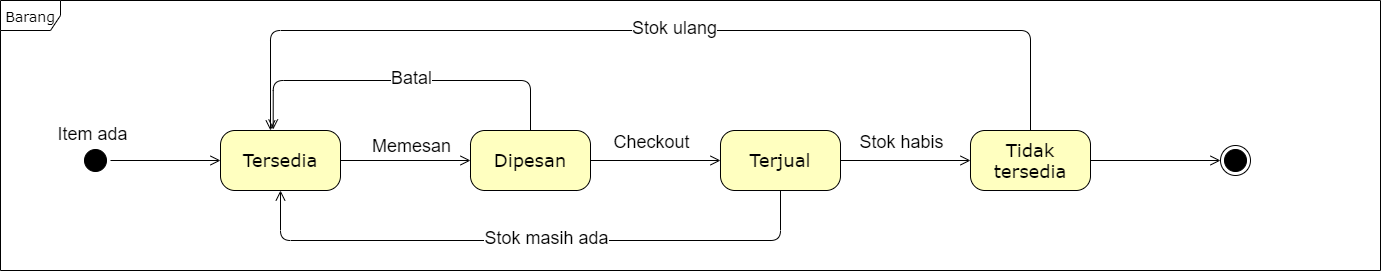

The diagram above was exported from draw.io. Its source (the exported page's mxGraphModel, read from the mxfile embedded in the PNG):
<mxGraphModel dx="1553" dy="1900" grid="1" gridSize="10" guides="1" tooltips="1" connect="1" arrows="1" fold="1" page="1" pageScale="1" pageWidth="1100" pageHeight="850" background="#ffffff" math="0" shadow="0">
  <root>
    <mxCell id="0" />
    <mxCell id="1" parent="0" />
    <mxCell id="2a3bc250acf0617d-8" value="&lt;font style=&quot;font-size: 14px&quot;&gt;Barang&lt;/font&gt;" style="shape=umlFrame;whiteSpace=wrap;html=1;rounded=1;shadow=0;comic=0;labelBackgroundColor=none;strokeWidth=1;fontFamily=Verdana;fontSize=18;align=center;" parent="1" vertex="1">
      <mxGeometry x="50" y="-10" width="1380" height="270" as="geometry" />
    </mxCell>
    <mxCell id="382b91b5511bd0f7-1" value="" style="ellipse;html=1;shape=startState;fillColor=#000000;rounded=1;shadow=0;comic=0;labelBackgroundColor=none;fontFamily=Verdana;fontSize=18;fontColor=#000000;align=center;direction=south;" parent="1" vertex="1">
      <mxGeometry x="130" y="135" width="30" height="30" as="geometry" />
    </mxCell>
    <mxCell id="382b91b5511bd0f7-6" value="Tersedia" style="rounded=1;whiteSpace=wrap;html=1;arcSize=24;fillColor=#ffffc0;shadow=0;comic=0;labelBackgroundColor=none;fontFamily=Verdana;fontSize=18;fontColor=#000000;align=center;" parent="1" vertex="1">
      <mxGeometry x="270" y="120" width="120" height="60" as="geometry" />
    </mxCell>
    <mxCell id="2a3bc250acf0617d-9" style="edgeStyle=orthogonalEdgeStyle;html=1;labelBackgroundColor=none;endArrow=open;endSize=8;fontFamily=Verdana;fontSize=18;align=left;" parent="1" source="382b91b5511bd0f7-1" target="382b91b5511bd0f7-6" edge="1">
      <mxGeometry relative="1" as="geometry" />
    </mxCell>
    <mxCell id="0JIdt75trJN8UnUiHiiI-3" value="Dipesan" style="rounded=1;whiteSpace=wrap;html=1;arcSize=24;fillColor=#ffffc0;shadow=0;comic=0;labelBackgroundColor=none;fontFamily=Verdana;fontSize=18;fontColor=#000000;align=center;" vertex="1" parent="1">
      <mxGeometry x="520" y="120" width="120" height="60" as="geometry" />
    </mxCell>
    <mxCell id="0JIdt75trJN8UnUiHiiI-4" value="Terjual" style="rounded=1;whiteSpace=wrap;html=1;arcSize=24;fillColor=#ffffc0;shadow=0;comic=0;labelBackgroundColor=none;fontFamily=Verdana;fontSize=18;fontColor=#000000;align=center;" vertex="1" parent="1">
      <mxGeometry x="770" y="120" width="120" height="60" as="geometry" />
    </mxCell>
    <mxCell id="0JIdt75trJN8UnUiHiiI-6" style="edgeStyle=orthogonalEdgeStyle;html=1;labelBackgroundColor=none;endArrow=open;endSize=8;fontFamily=Verdana;fontSize=18;align=left;exitX=1;exitY=0.5;exitDx=0;exitDy=0;" edge="1" parent="1" source="382b91b5511bd0f7-6">
      <mxGeometry relative="1" as="geometry">
        <mxPoint x="429" y="150" as="sourcePoint" />
        <mxPoint x="520" y="150" as="targetPoint" />
        <Array as="points">
          <mxPoint x="520" y="150" />
        </Array>
      </mxGeometry>
    </mxCell>
    <mxCell id="0JIdt75trJN8UnUiHiiI-10" value="Memesan" style="edgeLabel;html=1;align=center;verticalAlign=middle;resizable=0;points=[];fontSize=18;" vertex="1" connectable="0" parent="0JIdt75trJN8UnUiHiiI-6">
      <mxGeometry x="-0.1608" relative="1" as="geometry">
        <mxPoint x="15" y="-15" as="offset" />
      </mxGeometry>
    </mxCell>
    <mxCell id="0JIdt75trJN8UnUiHiiI-7" style="edgeStyle=orthogonalEdgeStyle;html=1;labelBackgroundColor=none;endArrow=open;endSize=8;fontFamily=Verdana;fontSize=18;align=left;entryX=0.439;entryY=-0.017;entryDx=0;entryDy=0;entryPerimeter=0;exitX=0.5;exitY=0;exitDx=0;exitDy=0;" edge="1" parent="1" source="0JIdt75trJN8UnUiHiiI-3" target="382b91b5511bd0f7-6">
      <mxGeometry relative="1" as="geometry">
        <mxPoint x="640" y="119" as="sourcePoint" />
        <mxPoint x="580" y="160" as="targetPoint" />
        <Array as="points">
          <mxPoint x="580" y="70" />
          <mxPoint x="323" y="70" />
        </Array>
      </mxGeometry>
    </mxCell>
    <mxCell id="0JIdt75trJN8UnUiHiiI-9" value="Batal" style="edgeLabel;html=1;align=center;verticalAlign=middle;resizable=0;points=[];fontSize=18;" vertex="1" connectable="0" parent="0JIdt75trJN8UnUiHiiI-7">
      <mxGeometry x="-0.046" y="-3" relative="1" as="geometry">
        <mxPoint as="offset" />
      </mxGeometry>
    </mxCell>
    <mxCell id="0JIdt75trJN8UnUiHiiI-8" style="edgeStyle=orthogonalEdgeStyle;html=1;labelBackgroundColor=none;endArrow=open;endSize=8;fontFamily=Verdana;fontSize=18;align=left;exitX=1;exitY=0.5;exitDx=0;exitDy=0;entryX=0;entryY=0.5;entryDx=0;entryDy=0;" edge="1" parent="1" source="0JIdt75trJN8UnUiHiiI-3" target="0JIdt75trJN8UnUiHiiI-4">
      <mxGeometry relative="1" as="geometry">
        <mxPoint x="440" y="160" as="sourcePoint" />
        <mxPoint x="830" y="150" as="targetPoint" />
      </mxGeometry>
    </mxCell>
    <mxCell id="0JIdt75trJN8UnUiHiiI-11" value="Item ada" style="edgeLabel;html=1;align=center;verticalAlign=middle;resizable=0;points=[];fontSize=18;" vertex="1" connectable="0" parent="1">
      <mxGeometry x="520" y="70" as="geometry">
        <mxPoint x="-379" y="53" as="offset" />
      </mxGeometry>
    </mxCell>
    <mxCell id="0JIdt75trJN8UnUiHiiI-12" value="Checkout" style="edgeLabel;html=1;align=center;verticalAlign=middle;resizable=0;points=[];fontSize=18;" vertex="1" connectable="0" parent="1">
      <mxGeometry x="460" y="70" as="geometry">
        <mxPoint x="240" y="61" as="offset" />
      </mxGeometry>
    </mxCell>
    <mxCell id="0JIdt75trJN8UnUiHiiI-14" style="edgeStyle=orthogonalEdgeStyle;html=1;labelBackgroundColor=none;endArrow=open;endSize=8;fontFamily=Verdana;fontSize=18;align=left;exitX=1;exitY=0.5;exitDx=0;exitDy=0;entryX=0;entryY=0.5;entryDx=0;entryDy=0;" edge="1" parent="1" source="0JIdt75trJN8UnUiHiiI-4" target="0JIdt75trJN8UnUiHiiI-35">
      <mxGeometry relative="1" as="geometry">
        <mxPoint x="700" y="160" as="sourcePoint" />
        <mxPoint x="1030" y="150" as="targetPoint" />
      </mxGeometry>
    </mxCell>
    <mxCell id="0JIdt75trJN8UnUiHiiI-32" value="Stok habis" style="edgeLabel;html=1;align=center;verticalAlign=middle;resizable=0;points=[];fontSize=18;" vertex="1" connectable="0" parent="1">
      <mxGeometry x="710" y="70" as="geometry">
        <mxPoint x="240" y="61" as="offset" />
      </mxGeometry>
    </mxCell>
    <mxCell id="0JIdt75trJN8UnUiHiiI-34" value="" style="ellipse;html=1;shape=endState;fillColor=#000000;fontSize=18;" vertex="1" parent="1">
      <mxGeometry x="1270" y="135" width="30" height="30" as="geometry" />
    </mxCell>
    <mxCell id="0JIdt75trJN8UnUiHiiI-36" style="edgeStyle=orthogonalEdgeStyle;rounded=0;orthogonalLoop=1;jettySize=auto;html=1;entryX=0;entryY=0.5;entryDx=0;entryDy=0;fontSize=18;strokeColor=#000000;endArrow=open;endFill=0;endSize=8;" edge="1" parent="1" source="0JIdt75trJN8UnUiHiiI-35" target="0JIdt75trJN8UnUiHiiI-34">
      <mxGeometry relative="1" as="geometry" />
    </mxCell>
    <mxCell id="0JIdt75trJN8UnUiHiiI-35" value="Tidak&lt;br&gt;tersedia" style="rounded=1;whiteSpace=wrap;html=1;arcSize=24;fillColor=#ffffc0;shadow=0;comic=0;labelBackgroundColor=none;fontFamily=Verdana;fontSize=18;fontColor=#000000;align=center;" vertex="1" parent="1">
      <mxGeometry x="1020" y="120" width="120" height="60" as="geometry" />
    </mxCell>
    <mxCell id="0JIdt75trJN8UnUiHiiI-37" style="edgeStyle=orthogonalEdgeStyle;html=1;labelBackgroundColor=none;endArrow=open;endSize=8;fontFamily=Verdana;fontSize=18;align=left;exitX=0.5;exitY=0;exitDx=0;exitDy=0;" edge="1" parent="1" source="0JIdt75trJN8UnUiHiiI-35">
      <mxGeometry relative="1" as="geometry">
        <mxPoint x="590" y="130" as="sourcePoint" />
        <mxPoint x="320" y="120" as="targetPoint" />
        <Array as="points">
          <mxPoint x="1080" y="20" />
          <mxPoint x="320" y="20" />
        </Array>
      </mxGeometry>
    </mxCell>
    <mxCell id="0JIdt75trJN8UnUiHiiI-38" value="Stok ulang" style="edgeLabel;html=1;align=center;verticalAlign=middle;resizable=0;points=[];fontSize=18;" vertex="1" connectable="0" parent="0JIdt75trJN8UnUiHiiI-37">
      <mxGeometry x="-0.046" y="-3" relative="1" as="geometry">
        <mxPoint as="offset" />
      </mxGeometry>
    </mxCell>
    <mxCell id="0JIdt75trJN8UnUiHiiI-82" style="edgeStyle=orthogonalEdgeStyle;html=1;labelBackgroundColor=none;endArrow=open;endSize=8;fontFamily=Verdana;fontSize=18;align=left;" edge="1" parent="1">
      <mxGeometry relative="1" as="geometry">
        <mxPoint x="830" y="180" as="sourcePoint" />
        <mxPoint x="330" y="180" as="targetPoint" />
        <Array as="points">
          <mxPoint x="830" y="230" />
          <mxPoint x="330" y="230" />
        </Array>
      </mxGeometry>
    </mxCell>
    <mxCell id="0JIdt75trJN8UnUiHiiI-83" value="Stok masih ada" style="edgeLabel;html=1;align=center;verticalAlign=middle;resizable=0;points=[];fontSize=18;" vertex="1" connectable="0" parent="0JIdt75trJN8UnUiHiiI-82">
      <mxGeometry x="-0.046" y="-3" relative="1" as="geometry">
        <mxPoint as="offset" />
      </mxGeometry>
    </mxCell>
  </root>
</mxGraphModel>